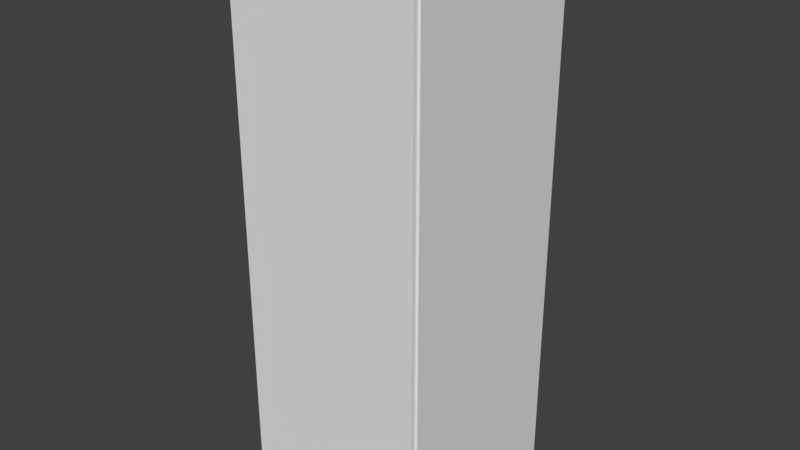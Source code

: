 # Source: LaunchSystem.blend  (saved by Blender 2.77.0; exported with 4.5.12 LTS)
import bpy
from mathutils import Matrix  # noqa: F401  (used for matrix-valued properties, if any)

bpy.ops.wm.read_factory_settings(use_empty=True)
scene = bpy.context.scene
scene.name = 'Scene'

# ---- collections
col_collection_1 = bpy.data.collections.new('Collection 1'); scene.collection.children.link(col_collection_1)
col_collection_2 = bpy.data.collections.new('Collection 2'); scene.collection.children.link(col_collection_2)

# ---- world
world_world = bpy.data.worlds.new('World'); scene.world = world_world
world_world.color = (0.05088, 0.05088, 0.05088)
world_world.use_sun_shadow = False
world_world.sun_shadow_jitter_overblur = 0.0
world_world.cycles.sampling_method = 'MANUAL'

# ---- meshes
me_cube_006 = bpy.data.meshes.new('Cube.006')
me_cube_006.from_pydata([(-0.5253, -0.2875, -0.1284), (-0.5253, -0.2875, 0.1825), (-0.5253, 1.332, -0.1284), (0.5253, -0.2875, -0.1284), (0.5253, -0.2875, 0.1825), (0.5253, 1.332, -0.1284), (-0.5253, -0.2249, 0.1825), (-0.5253, 1.332, -0.05406), (0.5253, 1.332, -0.05406), (0.5253, -0.2249, 0.1825), (-0.5253, -0.0263, -0.05406), (0.5253, -0.0263, -0.05406)], [], [(7, 8, 5, 2), (8, 11, 9, 4, 3, 5), (4, 1, 0, 3), (0, 2, 5, 3), (1, 6, 10, 7, 2, 0), (6, 9, 11, 10), (4, 9, 6, 1), (10, 11, 8, 7)])
me_cube_006.use_remesh_preserve_volume = False
me_cube_006.use_remesh_preserve_attributes = False
me_cube_006.use_mirror_vertex_groups = False
me_cube_006.update()
me_cube = bpy.data.meshes.new('Cube')
me_cube.from_pydata([(-1.0, -1.0, -1.0), (-1.0, -1.0, 1.0), (-1.0, 1.0, -1.0), (-1.0, 1.0, 1.0), (1.0, -1.0, -1.0), (1.0, -1.0, 1.0), (1.0, 1.0, -1.0), (1.0, 1.0, 1.0)], [], [(1, 3, 2, 0), (3, 7, 6, 2), (7, 5, 4, 6), (5, 1, 0, 4), (0, 2, 6, 4), (5, 7, 3, 1)])
me_cube.use_remesh_preserve_volume = False
me_cube.use_remesh_preserve_attributes = False
me_cube.use_mirror_vertex_groups = False
me_cube.update()

# ---- objects
ob_right_top_panel = bpy.data.objects.new('Right Top Panel', None)
ob_working = bpy.data.objects.new('Working', None)
ob_left_top_panel = bpy.data.objects.new('Left Top Panel', None)
ob_left_bottom_panel = bpy.data.objects.new('Left Bottom Panel', None)
ob_right_bottom_panel = bpy.data.objects.new('Right Bottom Panel', None)
ob_right_half = bpy.data.objects.new('Right Half', me_cube_006)
ob_left_half = bpy.data.objects.new('Left Half', me_cube_006)
ob_power_panel_cutout = bpy.data.objects.new('Power Panel Cutout', me_cube)

# ---- transforms, parenting, visibility, modifiers, constraints
ob_right_top_panel.location = (-0.1551, -0.2088, 1.171)
ob_right_top_panel.rotation_euler = (-2.443, -1.315e-07, 3.611e-07)
ob_right_top_panel.empty_image_offset = (0.0, 0.0)
ob_right_top_panel.lineart.crease_threshold = 0.0
ob_working.location = (0.0, 0.0, 0.0)
ob_working.empty_image_offset = (0.0, 0.0)
ob_working.lineart.crease_threshold = 0.0
ob_left_top_panel.location = (0.01558, -0.02859, 1.166)
ob_left_top_panel.rotation_euler = (-2.443, -1.704e-07, 1.571)
ob_left_top_panel.empty_image_offset = (0.0, 0.0)
ob_left_top_panel.lineart.crease_threshold = 0.0
ob_left_bottom_panel.location = (0.1289, -0.04836, 0.8383)
ob_left_bottom_panel.rotation_euler = (-1.571, -5.752e-08, 1.571)
ob_left_bottom_panel.empty_image_offset = (0.0, 0.0)
ob_left_bottom_panel.lineart.crease_threshold = 0.0
ob_right_bottom_panel.location = (-0.1094, -0.3272, 0.8696)
ob_right_bottom_panel.rotation_euler = (-1.571, -0.0, 0.0)
ob_right_bottom_panel.empty_image_offset = (0.0, 0.0)
ob_right_bottom_panel.lineart.crease_threshold = 0.0
ob_right_half.location = (-0.08212, -0.2732, 1.045)
ob_right_half.rotation_euler = (4.712, -0.0, 0.0)
ob_right_half.scale = (0.5316, 1.0, 1.0)
ob_right_half.lineart.crease_threshold = 0.0
_m = ob_right_half.modifiers.new('Boolean', 'BOOLEAN')
_m.object = ob_power_panel_cutout
_m.solver = 'FAST'
ob_left_half.location = (0.07487, -0.1076, 1.045)
ob_left_half.rotation_euler = (4.712, -0.0, 1.571)
ob_left_half.scale = (0.5316, 1.0, 1.0)
ob_left_half.lineart.crease_threshold = 0.0
ob_power_panel_cutout.parent = ob_working
ob_power_panel_cutout.location = (-0.1421, -0.2909, -0.09772)
ob_power_panel_cutout.rotation_euler = (0.0, -0.0, 1.571)
ob_power_panel_cutout.scale = (0.06581, 0.09289, 0.09289)
ob_power_panel_cutout.lineart.crease_threshold = 0.0

# ---- collection membership
col_collection_1.objects.link(ob_right_top_panel)
col_collection_1.objects.link(ob_working)
col_collection_1.objects.link(ob_left_top_panel)
col_collection_1.objects.link(ob_left_bottom_panel)
col_collection_1.objects.link(ob_right_bottom_panel)
col_collection_1.objects.link(ob_right_half)
col_collection_1.objects.link(ob_left_half)
col_collection_2.objects.link(ob_power_panel_cutout)

# ---- scene / render settings (as saved in the file)
scene.frame_start = 1; scene.frame_end = 250; scene.frame_set(1)
scene.render.engine = 'BLENDER_EEVEE_NEXT'
scene.render.resolution_percentage = 50
scene.render.dither_intensity = 0.0
scene.cycles.use_denoising = False
scene.cycles.samples = 128
scene.cycles.sampling_pattern = 'TABULATED_SOBOL'
scene.cycles.light_sampling_threshold = 0.0
scene.cycles.use_adaptive_sampling = False
scene.cycles.use_light_tree = False
scene.cycles.blur_glossy = 0.0
scene.cycles.sample_clamp_indirect = 0.0
scene.view_settings.view_transform = 'Standard'
bpy.context.view_layer.update()

# ---- added for rendering (the .blend has no active camera and no usable light): camera, sun
cam_auto = bpy.data.cameras.new('AutoCamera')
cam_auto.lens = 50.0
cam_auto.sensor_width = 36.0
cam_auto.clip_end = 1000.0
ob_auto_camera = bpy.data.objects.new('AutoCamera', cam_auto)
scene.collection.objects.link(ob_auto_camera)
ob_auto_camera.location = (1.5939, -2.12252, 1.86105)
ob_auto_camera.rotation_euler = (1.09748, -7.21219e-08, 0.694738)
scene.camera = ob_auto_camera
light_auto_sun = bpy.data.lights.new('AutoSun', 'SUN')
light_auto_sun.energy = 3.0
light_auto_sun.angle = 0.0523599
ob_auto_sun = bpy.data.objects.new('AutoSun', light_auto_sun)
scene.collection.objects.link(ob_auto_sun)
ob_auto_sun.rotation_euler = (0.872665, 0.174533, 0.523599)
bpy.context.view_layer.update()
